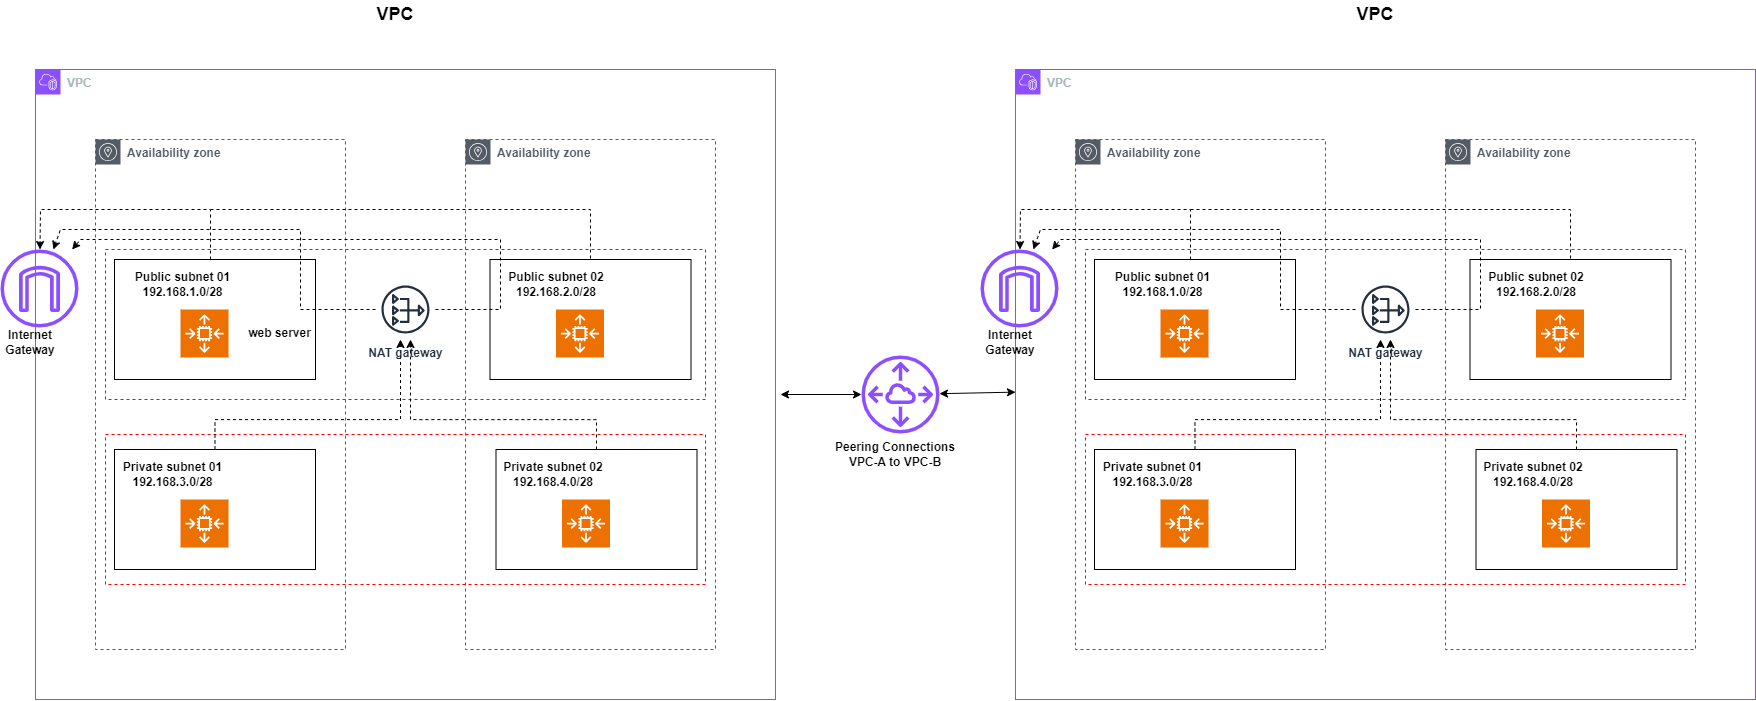

The diagram above was exported from draw.io. Its source (the exported page's mxGraphModel, read from the mxfile embedded in the PNG):
<mxGraphModel dx="2236" dy="1193" grid="1" gridSize="10" guides="1" tooltips="1" connect="1" arrows="1" fold="1" page="1" pageScale="1" pageWidth="850" pageHeight="1100" math="0" shadow="0">
  <root>
    <mxCell id="0" />
    <mxCell id="1" parent="0" />
    <mxCell id="2" value="VPC" style="points=[[0,0],[0.25,0],[0.5,0],[0.75,0],[1,0],[1,0.25],[1,0.5],[1,0.75],[1,1],[0.75,1],[0.5,1],[0.25,1],[0,1],[0,0.75],[0,0.5],[0,0.25]];outlineConnect=0;gradientColor=none;html=1;whiteSpace=wrap;fontSize=12;fontStyle=1;container=1;pointerEvents=0;collapsible=0;recursiveResize=0;shape=mxgraph.aws4.group;grIcon=mxgraph.aws4.group_vpc2;strokeColor=#8C4FFF;fillColor=none;verticalAlign=top;align=left;spacingLeft=30;fontColor=#AAB7B8;dashed=0;" vertex="1" parent="1">
      <mxGeometry x="205" y="1310" width="740" height="630" as="geometry" />
    </mxCell>
    <mxCell id="3" value="" style="rounded=0;whiteSpace=wrap;html=1;dashed=1;strokeColor=light-dark(#ff0000, #ededed);fillColor=none;fontStyle=1" vertex="1" parent="2">
      <mxGeometry x="70" y="180" width="600" height="150" as="geometry" />
    </mxCell>
    <mxCell id="4" value="" style="rounded=0;whiteSpace=wrap;html=1;dashed=1;strokeColor=light-dark(#ff0000, #ededed);fillColor=none;fontStyle=1" vertex="1" parent="2">
      <mxGeometry x="70" y="365" width="600" height="150" as="geometry" />
    </mxCell>
    <mxCell id="5" value="" style="rounded=0;whiteSpace=wrap;html=1;fontStyle=1" vertex="1" parent="2">
      <mxGeometry x="79" y="190" width="201" height="120" as="geometry" />
    </mxCell>
    <mxCell id="6" value="Availability zone" style="sketch=0;outlineConnect=0;gradientColor=none;html=1;whiteSpace=wrap;fontSize=12;fontStyle=1;shape=mxgraph.aws4.group;grIcon=mxgraph.aws4.group_availability_zone;strokeColor=#545B64;fillColor=none;verticalAlign=top;align=left;spacingLeft=30;fontColor=#545B64;dashed=1;" vertex="1" parent="2">
      <mxGeometry x="60" y="70" width="250" height="510" as="geometry" />
    </mxCell>
    <mxCell id="7" value="Availability zone" style="sketch=0;outlineConnect=0;gradientColor=none;html=1;whiteSpace=wrap;fontSize=12;fontStyle=1;shape=mxgraph.aws4.group;grIcon=mxgraph.aws4.group_availability_zone;strokeColor=#545B64;fillColor=none;verticalAlign=top;align=left;spacingLeft=30;fontColor=#545B64;dashed=1;" vertex="1" parent="2">
      <mxGeometry x="430" y="70" width="250" height="510" as="geometry" />
    </mxCell>
    <mxCell id="8" value="" style="sketch=0;points=[[0,0,0],[0.25,0,0],[0.5,0,0],[0.75,0,0],[1,0,0],[0,1,0],[0.25,1,0],[0.5,1,0],[0.75,1,0],[1,1,0],[0,0.25,0],[0,0.5,0],[0,0.75,0],[1,0.25,0],[1,0.5,0],[1,0.75,0]];outlineConnect=0;fontColor=#232F3E;fillColor=#ED7100;strokeColor=#ffffff;dashed=0;verticalLabelPosition=bottom;verticalAlign=top;align=center;html=1;fontSize=12;fontStyle=1;aspect=fixed;shape=mxgraph.aws4.resourceIcon;resIcon=mxgraph.aws4.auto_scaling2;" vertex="1" parent="2">
      <mxGeometry x="145" y="240" width="48" height="48" as="geometry" />
    </mxCell>
    <mxCell id="9" value="Public subnet 01&lt;div&gt;192.168.1.0/28&lt;/div&gt;" style="text;html=1;align=center;verticalAlign=middle;whiteSpace=wrap;rounded=0;fontStyle=1" vertex="1" parent="2">
      <mxGeometry x="85" y="200" width="125" height="30" as="geometry" />
    </mxCell>
    <mxCell id="10" value="" style="rounded=0;whiteSpace=wrap;html=1;fontStyle=1;" vertex="1" parent="2">
      <mxGeometry x="454.5" y="190" width="201" height="120" as="geometry" />
    </mxCell>
    <mxCell id="11" value="" style="sketch=0;points=[[0,0,0],[0.25,0,0],[0.5,0,0],[0.75,0,0],[1,0,0],[0,1,0],[0.25,1,0],[0.5,1,0],[0.75,1,0],[1,1,0],[0,0.25,0],[0,0.5,0],[0,0.75,0],[1,0.25,0],[1,0.5,0],[1,0.75,0]];outlineConnect=0;fontColor=#232F3E;fillColor=#ED7100;strokeColor=#ffffff;dashed=0;verticalLabelPosition=bottom;verticalAlign=top;align=center;html=1;fontSize=12;fontStyle=1;aspect=fixed;shape=mxgraph.aws4.resourceIcon;resIcon=mxgraph.aws4.auto_scaling2;" vertex="1" parent="2">
      <mxGeometry x="520.5" y="240" width="48" height="48" as="geometry" />
    </mxCell>
    <mxCell id="12" value="Public subnet 02&lt;div&gt;192.168.2.0/28&lt;/div&gt;" style="text;html=1;align=center;verticalAlign=middle;whiteSpace=wrap;rounded=0;fontStyle=1" vertex="1" parent="2">
      <mxGeometry x="460.5" y="200" width="119.5" height="30" as="geometry" />
    </mxCell>
    <mxCell id="13" value="" style="edgeStyle=orthogonalEdgeStyle;rounded=0;orthogonalLoop=1;jettySize=auto;html=1;exitX=0.5;exitY=0;exitDx=0;exitDy=0;dashed=1;fontStyle=1" edge="1" parent="2" source="14" target="21">
      <mxGeometry relative="1" as="geometry">
        <Array as="points">
          <mxPoint x="180" y="350" />
          <mxPoint x="365" y="350" />
        </Array>
      </mxGeometry>
    </mxCell>
    <mxCell id="14" value="" style="rounded=0;whiteSpace=wrap;html=1;fontStyle=1" vertex="1" parent="2">
      <mxGeometry x="79" y="380" width="201" height="120" as="geometry" />
    </mxCell>
    <mxCell id="15" value="" style="sketch=0;points=[[0,0,0],[0.25,0,0],[0.5,0,0],[0.75,0,0],[1,0,0],[0,1,0],[0.25,1,0],[0.5,1,0],[0.75,1,0],[1,1,0],[0,0.25,0],[0,0.5,0],[0,0.75,0],[1,0.25,0],[1,0.5,0],[1,0.75,0]];outlineConnect=0;fontColor=#232F3E;fillColor=#ED7100;strokeColor=#ffffff;dashed=0;verticalLabelPosition=bottom;verticalAlign=top;align=center;html=1;fontSize=12;fontStyle=1;aspect=fixed;shape=mxgraph.aws4.resourceIcon;resIcon=mxgraph.aws4.auto_scaling2;" vertex="1" parent="2">
      <mxGeometry x="145" y="430" width="48" height="48" as="geometry" />
    </mxCell>
    <mxCell id="16" value="Private subnet 01&lt;div&gt;192.168.3.0/28&lt;/div&gt;" style="text;html=1;align=center;verticalAlign=middle;whiteSpace=wrap;rounded=0;fontStyle=1" vertex="1" parent="2">
      <mxGeometry x="85" y="390" width="105" height="30" as="geometry" />
    </mxCell>
    <mxCell id="17" value="" style="edgeStyle=orthogonalEdgeStyle;rounded=0;orthogonalLoop=1;jettySize=auto;html=1;exitX=0.5;exitY=0;exitDx=0;exitDy=0;dashed=1;fontStyle=1" edge="1" parent="2" source="18" target="21">
      <mxGeometry relative="1" as="geometry">
        <Array as="points">
          <mxPoint x="561" y="350" />
          <mxPoint x="375" y="350" />
        </Array>
      </mxGeometry>
    </mxCell>
    <mxCell id="18" value="" style="rounded=0;whiteSpace=wrap;html=1;fontStyle=1" vertex="1" parent="2">
      <mxGeometry x="460.5" y="380" width="201" height="120" as="geometry" />
    </mxCell>
    <mxCell id="19" value="" style="sketch=0;points=[[0,0,0],[0.25,0,0],[0.5,0,0],[0.75,0,0],[1,0,0],[0,1,0],[0.25,1,0],[0.5,1,0],[0.75,1,0],[1,1,0],[0,0.25,0],[0,0.5,0],[0,0.75,0],[1,0.25,0],[1,0.5,0],[1,0.75,0]];outlineConnect=0;fontColor=#232F3E;fillColor=#ED7100;strokeColor=#ffffff;dashed=0;verticalLabelPosition=bottom;verticalAlign=top;align=center;html=1;fontSize=12;fontStyle=1;aspect=fixed;shape=mxgraph.aws4.resourceIcon;resIcon=mxgraph.aws4.auto_scaling2;" vertex="1" parent="2">
      <mxGeometry x="526.5" y="430" width="48" height="48" as="geometry" />
    </mxCell>
    <mxCell id="20" value="Private subnet 02&lt;div&gt;192.168.4.0/28&lt;/div&gt;" style="text;html=1;align=center;verticalAlign=middle;whiteSpace=wrap;rounded=0;fontStyle=1" vertex="1" parent="2">
      <mxGeometry x="466.5" y="390" width="103.5" height="30" as="geometry" />
    </mxCell>
    <mxCell id="21" value="NAT gateway" style="sketch=0;outlineConnect=0;fontColor=#232F3E;gradientColor=none;strokeColor=#232F3E;fillColor=#ffffff;dashed=0;verticalLabelPosition=bottom;verticalAlign=top;align=center;html=1;fontSize=12;fontStyle=1;aspect=fixed;shape=mxgraph.aws4.resourceIcon;resIcon=mxgraph.aws4.nat_gateway;" vertex="1" parent="2">
      <mxGeometry x="340" y="210" width="60" height="60" as="geometry" />
    </mxCell>
    <mxCell id="22" value="web server" style="text;html=1;align=center;verticalAlign=middle;whiteSpace=wrap;rounded=0;fontStyle=1" vertex="1" parent="2">
      <mxGeometry x="207.5" y="249" width="72.5" height="30" as="geometry" />
    </mxCell>
    <mxCell id="23" value="" style="sketch=0;outlineConnect=0;fontColor=#232F3E;gradientColor=none;fillColor=#8C4FFF;strokeColor=none;dashed=0;verticalLabelPosition=bottom;verticalAlign=top;align=center;html=1;fontSize=12;fontStyle=1;aspect=fixed;pointerEvents=1;shape=mxgraph.aws4.internet_gateway;" vertex="1" parent="1">
      <mxGeometry x="170" y="1490" width="78" height="78" as="geometry" />
    </mxCell>
    <mxCell id="24" value="Internet Gateway" style="text;html=1;align=center;verticalAlign=middle;whiteSpace=wrap;rounded=0;fontStyle=1" vertex="1" parent="1">
      <mxGeometry x="170" y="1568" width="60" height="30" as="geometry" />
    </mxCell>
    <mxCell id="25" value="" style="endArrow=classic;html=1;rounded=0;exitX=0.175;exitY=0.067;exitDx=0;exitDy=0;exitPerimeter=0;fontStyle=1;dashed=1;" edge="1" source="3" target="23" parent="1">
      <mxGeometry width="50" height="50" relative="1" as="geometry">
        <mxPoint x="520" y="1610" as="sourcePoint" />
        <mxPoint x="570" y="1560" as="targetPoint" />
        <Array as="points">
          <mxPoint x="380" y="1450" />
          <mxPoint x="210" y="1450" />
        </Array>
      </mxGeometry>
    </mxCell>
    <mxCell id="26" value="" style="endArrow=none;html=1;rounded=0;entryX=0.5;entryY=0;entryDx=0;entryDy=0;fontStyle=1;dashed=1;" edge="1" target="10" parent="1">
      <mxGeometry width="50" height="50" relative="1" as="geometry">
        <mxPoint x="380" y="1450" as="sourcePoint" />
        <mxPoint x="570" y="1480" as="targetPoint" />
        <Array as="points">
          <mxPoint x="760" y="1450" />
        </Array>
      </mxGeometry>
    </mxCell>
    <mxCell id="27" value="VPC" style="text;html=1;align=center;verticalAlign=middle;whiteSpace=wrap;rounded=0;fontSize=18;fontStyle=1" vertex="1" parent="1">
      <mxGeometry x="430" y="1240" width="270" height="30" as="geometry" />
    </mxCell>
    <mxCell id="28" value="" style="endArrow=classic;html=1;rounded=0;dashed=1;fontStyle=1" edge="1" source="21" target="23" parent="1">
      <mxGeometry width="50" height="50" relative="1" as="geometry">
        <mxPoint x="560" y="1610" as="sourcePoint" />
        <mxPoint x="610" y="1560" as="targetPoint" />
        <Array as="points">
          <mxPoint x="470" y="1550" />
          <mxPoint x="470" y="1470" />
          <mxPoint x="230" y="1470" />
        </Array>
      </mxGeometry>
    </mxCell>
    <mxCell id="29" value="" style="endArrow=classic;html=1;rounded=0;dashed=1;fontStyle=1" edge="1" source="21" target="23" parent="1">
      <mxGeometry width="50" height="50" relative="1" as="geometry">
        <mxPoint x="550" y="1580" as="sourcePoint" />
        <mxPoint x="600" y="1530" as="targetPoint" />
        <Array as="points">
          <mxPoint x="670" y="1550" />
          <mxPoint x="670" y="1480" />
          <mxPoint x="250" y="1480" />
        </Array>
      </mxGeometry>
    </mxCell>
    <mxCell id="30" value="VPC" style="points=[[0,0],[0.25,0],[0.5,0],[0.75,0],[1,0],[1,0.25],[1,0.5],[1,0.75],[1,1],[0.75,1],[0.5,1],[0.25,1],[0,1],[0,0.75],[0,0.5],[0,0.25]];outlineConnect=0;gradientColor=none;html=1;whiteSpace=wrap;fontSize=12;fontStyle=1;container=1;pointerEvents=0;collapsible=0;recursiveResize=0;shape=mxgraph.aws4.group;grIcon=mxgraph.aws4.group_vpc2;strokeColor=#8C4FFF;fillColor=none;verticalAlign=top;align=left;spacingLeft=30;fontColor=#AAB7B8;dashed=0;" vertex="1" parent="1">
      <mxGeometry x="1185" y="1310" width="740" height="630" as="geometry" />
    </mxCell>
    <mxCell id="31" value="" style="rounded=0;whiteSpace=wrap;html=1;dashed=1;strokeColor=light-dark(#ff0000, #ededed);fillColor=none;fontStyle=1" vertex="1" parent="30">
      <mxGeometry x="70" y="180" width="600" height="150" as="geometry" />
    </mxCell>
    <mxCell id="32" value="" style="rounded=0;whiteSpace=wrap;html=1;dashed=1;strokeColor=light-dark(#ff0000, #ededed);fillColor=none;fontStyle=1" vertex="1" parent="30">
      <mxGeometry x="70" y="365" width="600" height="150" as="geometry" />
    </mxCell>
    <mxCell id="33" value="" style="rounded=0;whiteSpace=wrap;html=1;fontStyle=1" vertex="1" parent="30">
      <mxGeometry x="79" y="190" width="201" height="120" as="geometry" />
    </mxCell>
    <mxCell id="34" value="Availability zone" style="sketch=0;outlineConnect=0;gradientColor=none;html=1;whiteSpace=wrap;fontSize=12;fontStyle=1;shape=mxgraph.aws4.group;grIcon=mxgraph.aws4.group_availability_zone;strokeColor=#545B64;fillColor=none;verticalAlign=top;align=left;spacingLeft=30;fontColor=#545B64;dashed=1;" vertex="1" parent="30">
      <mxGeometry x="60" y="70" width="250" height="510" as="geometry" />
    </mxCell>
    <mxCell id="35" value="Availability zone" style="sketch=0;outlineConnect=0;gradientColor=none;html=1;whiteSpace=wrap;fontSize=12;fontStyle=1;shape=mxgraph.aws4.group;grIcon=mxgraph.aws4.group_availability_zone;strokeColor=#545B64;fillColor=none;verticalAlign=top;align=left;spacingLeft=30;fontColor=#545B64;dashed=1;" vertex="1" parent="30">
      <mxGeometry x="430" y="70" width="250" height="510" as="geometry" />
    </mxCell>
    <mxCell id="36" value="" style="sketch=0;points=[[0,0,0],[0.25,0,0],[0.5,0,0],[0.75,0,0],[1,0,0],[0,1,0],[0.25,1,0],[0.5,1,0],[0.75,1,0],[1,1,0],[0,0.25,0],[0,0.5,0],[0,0.75,0],[1,0.25,0],[1,0.5,0],[1,0.75,0]];outlineConnect=0;fontColor=#232F3E;fillColor=#ED7100;strokeColor=#ffffff;dashed=0;verticalLabelPosition=bottom;verticalAlign=top;align=center;html=1;fontSize=12;fontStyle=1;aspect=fixed;shape=mxgraph.aws4.resourceIcon;resIcon=mxgraph.aws4.auto_scaling2;" vertex="1" parent="30">
      <mxGeometry x="145" y="240" width="48" height="48" as="geometry" />
    </mxCell>
    <mxCell id="37" value="Public subnet 01&lt;div&gt;192.168.1.0/28&lt;/div&gt;" style="text;html=1;align=center;verticalAlign=middle;whiteSpace=wrap;rounded=0;fontStyle=1" vertex="1" parent="30">
      <mxGeometry x="85" y="200" width="125" height="30" as="geometry" />
    </mxCell>
    <mxCell id="38" value="" style="rounded=0;whiteSpace=wrap;html=1;fontStyle=1;" vertex="1" parent="30">
      <mxGeometry x="454.5" y="190" width="201" height="120" as="geometry" />
    </mxCell>
    <mxCell id="39" value="" style="sketch=0;points=[[0,0,0],[0.25,0,0],[0.5,0,0],[0.75,0,0],[1,0,0],[0,1,0],[0.25,1,0],[0.5,1,0],[0.75,1,0],[1,1,0],[0,0.25,0],[0,0.5,0],[0,0.75,0],[1,0.25,0],[1,0.5,0],[1,0.75,0]];outlineConnect=0;fontColor=#232F3E;fillColor=#ED7100;strokeColor=#ffffff;dashed=0;verticalLabelPosition=bottom;verticalAlign=top;align=center;html=1;fontSize=12;fontStyle=1;aspect=fixed;shape=mxgraph.aws4.resourceIcon;resIcon=mxgraph.aws4.auto_scaling2;" vertex="1" parent="30">
      <mxGeometry x="520.5" y="240" width="48" height="48" as="geometry" />
    </mxCell>
    <mxCell id="40" value="Public subnet 02&lt;div&gt;192.168.2.0/28&lt;/div&gt;" style="text;html=1;align=center;verticalAlign=middle;whiteSpace=wrap;rounded=0;fontStyle=1" vertex="1" parent="30">
      <mxGeometry x="460.5" y="200" width="119.5" height="30" as="geometry" />
    </mxCell>
    <mxCell id="41" value="" style="edgeStyle=orthogonalEdgeStyle;rounded=0;orthogonalLoop=1;jettySize=auto;html=1;exitX=0.5;exitY=0;exitDx=0;exitDy=0;dashed=1;fontStyle=1" edge="1" parent="30" source="42" target="49">
      <mxGeometry relative="1" as="geometry">
        <Array as="points">
          <mxPoint x="180" y="350" />
          <mxPoint x="365" y="350" />
        </Array>
      </mxGeometry>
    </mxCell>
    <mxCell id="42" value="" style="rounded=0;whiteSpace=wrap;html=1;fontStyle=1" vertex="1" parent="30">
      <mxGeometry x="79" y="380" width="201" height="120" as="geometry" />
    </mxCell>
    <mxCell id="43" value="" style="sketch=0;points=[[0,0,0],[0.25,0,0],[0.5,0,0],[0.75,0,0],[1,0,0],[0,1,0],[0.25,1,0],[0.5,1,0],[0.75,1,0],[1,1,0],[0,0.25,0],[0,0.5,0],[0,0.75,0],[1,0.25,0],[1,0.5,0],[1,0.75,0]];outlineConnect=0;fontColor=#232F3E;fillColor=#ED7100;strokeColor=#ffffff;dashed=0;verticalLabelPosition=bottom;verticalAlign=top;align=center;html=1;fontSize=12;fontStyle=1;aspect=fixed;shape=mxgraph.aws4.resourceIcon;resIcon=mxgraph.aws4.auto_scaling2;" vertex="1" parent="30">
      <mxGeometry x="145" y="430" width="48" height="48" as="geometry" />
    </mxCell>
    <mxCell id="44" value="Private subnet 01&lt;div&gt;192.168.3.0/28&lt;/div&gt;" style="text;html=1;align=center;verticalAlign=middle;whiteSpace=wrap;rounded=0;fontStyle=1" vertex="1" parent="30">
      <mxGeometry x="85" y="390" width="105" height="30" as="geometry" />
    </mxCell>
    <mxCell id="45" value="" style="edgeStyle=orthogonalEdgeStyle;rounded=0;orthogonalLoop=1;jettySize=auto;html=1;exitX=0.5;exitY=0;exitDx=0;exitDy=0;dashed=1;fontStyle=1" edge="1" parent="30" source="46" target="49">
      <mxGeometry relative="1" as="geometry">
        <Array as="points">
          <mxPoint x="561" y="350" />
          <mxPoint x="375" y="350" />
        </Array>
      </mxGeometry>
    </mxCell>
    <mxCell id="46" value="" style="rounded=0;whiteSpace=wrap;html=1;fontStyle=1" vertex="1" parent="30">
      <mxGeometry x="460.5" y="380" width="201" height="120" as="geometry" />
    </mxCell>
    <mxCell id="47" value="" style="sketch=0;points=[[0,0,0],[0.25,0,0],[0.5,0,0],[0.75,0,0],[1,0,0],[0,1,0],[0.25,1,0],[0.5,1,0],[0.75,1,0],[1,1,0],[0,0.25,0],[0,0.5,0],[0,0.75,0],[1,0.25,0],[1,0.5,0],[1,0.75,0]];outlineConnect=0;fontColor=#232F3E;fillColor=#ED7100;strokeColor=#ffffff;dashed=0;verticalLabelPosition=bottom;verticalAlign=top;align=center;html=1;fontSize=12;fontStyle=1;aspect=fixed;shape=mxgraph.aws4.resourceIcon;resIcon=mxgraph.aws4.auto_scaling2;" vertex="1" parent="30">
      <mxGeometry x="526.5" y="430" width="48" height="48" as="geometry" />
    </mxCell>
    <mxCell id="48" value="Private subnet 02&lt;div&gt;192.168.4.0/28&lt;/div&gt;" style="text;html=1;align=center;verticalAlign=middle;whiteSpace=wrap;rounded=0;fontStyle=1" vertex="1" parent="30">
      <mxGeometry x="466.5" y="390" width="103.5" height="30" as="geometry" />
    </mxCell>
    <mxCell id="49" value="NAT gateway" style="sketch=0;outlineConnect=0;fontColor=#232F3E;gradientColor=none;strokeColor=#232F3E;fillColor=#ffffff;dashed=0;verticalLabelPosition=bottom;verticalAlign=top;align=center;html=1;fontSize=12;fontStyle=1;aspect=fixed;shape=mxgraph.aws4.resourceIcon;resIcon=mxgraph.aws4.nat_gateway;" vertex="1" parent="30">
      <mxGeometry x="340" y="210" width="60" height="60" as="geometry" />
    </mxCell>
    <mxCell id="50" value="" style="sketch=0;outlineConnect=0;fontColor=#232F3E;gradientColor=none;fillColor=#8C4FFF;strokeColor=none;dashed=0;verticalLabelPosition=bottom;verticalAlign=top;align=center;html=1;fontSize=12;fontStyle=1;aspect=fixed;pointerEvents=1;shape=mxgraph.aws4.internet_gateway;" vertex="1" parent="1">
      <mxGeometry x="1150" y="1490" width="78" height="78" as="geometry" />
    </mxCell>
    <mxCell id="51" value="Internet Gateway" style="text;html=1;align=center;verticalAlign=middle;whiteSpace=wrap;rounded=0;fontStyle=1" vertex="1" parent="1">
      <mxGeometry x="1150" y="1568" width="60" height="30" as="geometry" />
    </mxCell>
    <mxCell id="52" value="" style="endArrow=classic;html=1;rounded=0;exitX=0.175;exitY=0.067;exitDx=0;exitDy=0;exitPerimeter=0;fontStyle=1;dashed=1;" edge="1" source="31" target="50" parent="1">
      <mxGeometry width="50" height="50" relative="1" as="geometry">
        <mxPoint x="1500" y="1610" as="sourcePoint" />
        <mxPoint x="1550" y="1560" as="targetPoint" />
        <Array as="points">
          <mxPoint x="1360" y="1450" />
          <mxPoint x="1190" y="1450" />
        </Array>
      </mxGeometry>
    </mxCell>
    <mxCell id="53" value="" style="endArrow=none;html=1;rounded=0;entryX=0.5;entryY=0;entryDx=0;entryDy=0;fontStyle=1;dashed=1;" edge="1" target="38" parent="1">
      <mxGeometry width="50" height="50" relative="1" as="geometry">
        <mxPoint x="1360" y="1450" as="sourcePoint" />
        <mxPoint x="1550" y="1480" as="targetPoint" />
        <Array as="points">
          <mxPoint x="1740" y="1450" />
        </Array>
      </mxGeometry>
    </mxCell>
    <mxCell id="54" value="VPC" style="text;html=1;align=center;verticalAlign=middle;whiteSpace=wrap;rounded=0;fontSize=18;fontStyle=1" vertex="1" parent="1">
      <mxGeometry x="1410" y="1240" width="270" height="30" as="geometry" />
    </mxCell>
    <mxCell id="55" value="" style="endArrow=classic;html=1;rounded=0;dashed=1;fontStyle=1" edge="1" source="49" target="50" parent="1">
      <mxGeometry width="50" height="50" relative="1" as="geometry">
        <mxPoint x="1540" y="1610" as="sourcePoint" />
        <mxPoint x="1590" y="1560" as="targetPoint" />
        <Array as="points">
          <mxPoint x="1450" y="1550" />
          <mxPoint x="1450" y="1470" />
          <mxPoint x="1210" y="1470" />
        </Array>
      </mxGeometry>
    </mxCell>
    <mxCell id="56" value="" style="endArrow=classic;html=1;rounded=0;dashed=1;fontStyle=1" edge="1" source="49" target="50" parent="1">
      <mxGeometry width="50" height="50" relative="1" as="geometry">
        <mxPoint x="1530" y="1580" as="sourcePoint" />
        <mxPoint x="1580" y="1530" as="targetPoint" />
        <Array as="points">
          <mxPoint x="1650" y="1550" />
          <mxPoint x="1650" y="1480" />
          <mxPoint x="1230" y="1480" />
        </Array>
      </mxGeometry>
    </mxCell>
    <mxCell id="57" value="&lt;div&gt;Peering Connections&lt;/div&gt;VPC-A to VPC-B" style="text;html=1;align=center;verticalAlign=middle;whiteSpace=wrap;rounded=0;fontStyle=1" vertex="1" parent="1">
      <mxGeometry x="1000" y="1680" width="130" height="30" as="geometry" />
    </mxCell>
    <mxCell id="58" value="" style="endArrow=classic;startArrow=classic;html=1;rounded=0;fontStyle=1" edge="1" source="60" target="30" parent="1">
      <mxGeometry width="50" height="50" relative="1" as="geometry">
        <mxPoint x="980" y="1510" as="sourcePoint" />
        <mxPoint x="1030" y="1460" as="targetPoint" />
      </mxGeometry>
    </mxCell>
    <mxCell id="59" value="" style="endArrow=classic;startArrow=classic;html=1;rounded=0;fontStyle=1" edge="1" target="60" parent="1">
      <mxGeometry width="50" height="50" relative="1" as="geometry">
        <mxPoint x="950" y="1635" as="sourcePoint" />
        <mxPoint x="1185" y="1625" as="targetPoint" />
      </mxGeometry>
    </mxCell>
    <mxCell id="60" value="" style="sketch=0;outlineConnect=0;fontColor=#232F3E;gradientColor=none;fillColor=#8C4FFF;strokeColor=none;dashed=0;verticalLabelPosition=bottom;verticalAlign=top;align=center;html=1;fontSize=12;fontStyle=1;aspect=fixed;pointerEvents=1;shape=mxgraph.aws4.peering;" vertex="1" parent="1">
      <mxGeometry x="1031" y="1596" width="78" height="78" as="geometry" />
    </mxCell>
  </root>
</mxGraphModel>